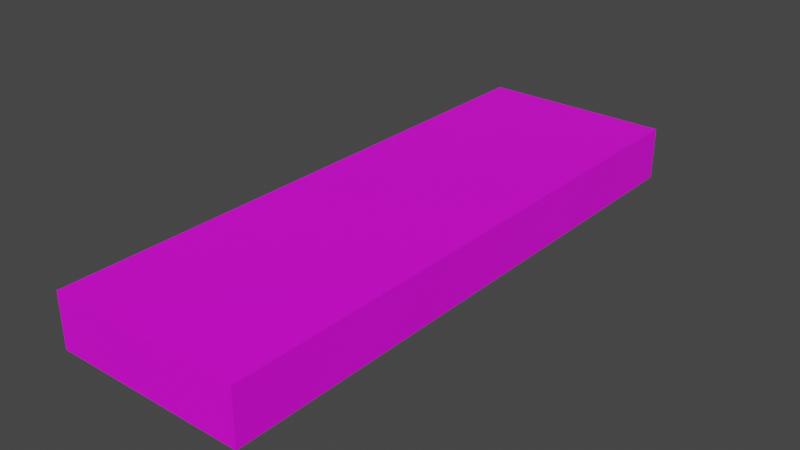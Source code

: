 # Source: holzblock.blend  (saved by Blender 2.83.19; exported with 4.5.12 LTS)
import bpy
from mathutils import Matrix  # noqa: F401  (used for matrix-valued properties, if any)

bpy.ops.wm.read_factory_settings(use_empty=True)
scene = bpy.context.scene
scene.name = 'Scene'

# ---- collections
col_collection = bpy.data.collections.new('Collection'); scene.collection.children.link(col_collection)

# ---- images (referenced by path relative to the original .blend; pixels are not part of the script)
import os
ASSET_DIR = os.environ.get("B2B_ASSET_DIR", "")  # directory of the original .blend (textures are referenced by path, not embedded)
HERE = os.path.dirname(os.path.abspath(__file__))  # packed textures are extracted next to this script under _unpacked/

def load_image(name, relpath, width, height, colorspace="sRGB"):
    """Load a texture the original file referenced (path relative to the .blend, or extracted next to this script)."""
    p = next((c for c in (os.path.join(HERE, relpath), os.path.join(ASSET_DIR, relpath)) if relpath and os.path.exists(c)), "")
    if p:
        img = bpy.data.images.load(p, check_existing=True)
        img.name = name
    else:  # same state as the original file: an image datablock whose file is absent (Cycles renders it pink)
        img = bpy.data.images.new(name, width, height)
        img.source = "FILE"
        img.filepath = "//" + (relpath or name)
    img.colorspace_settings.name = colorspace
    return img
img_material_003_base_color = load_image('Material.003 Base Color', '', 2048, 2048, 'sRGB')

# ---- materials (node trees are filled in below, after node groups)
mat_material_003 = bpy.data.materials.new('Material.003')
mat_material_003.use_transparent_shadow = False

# ---- material node trees
mat_material_003.use_nodes = True; mat_material_003.node_tree.nodes.clear()
_N = mat_material_003.node_tree.nodes; _L = mat_material_003.node_tree.links
n0 = _N.new('ShaderNodeBsdfPrincipled'); n0.name = 'Principled BSDF'; n0.location = (10, 300)
n0.distribution = 'GGX'
n0.subsurface_method = 'BURLEY'
n0.inputs[3].default_value = 1.45
n0.inputs[27].default_value = (0.0, 0.0, 0.0, 1.0)
n0.inputs[28].default_value = 1.0
n1 = _N.new('ShaderNodeOutputMaterial'); n1.name = 'Material Output'; n1.location = (300, 300)
n2 = _N.new('ShaderNodeTexImage'); n2.name = 'Image Texture'; n2.location = (-280, 280)
n2.image = img_material_003_base_color
_L.new(n0.outputs[0], n1.inputs[0])
_L.new(n2.outputs[0], n0.inputs[0])
n1.is_active_output = True

# ---- world
world_world = bpy.data.worlds.new('World'); scene.world = world_world
world_world.use_nodes = True; world_world.node_tree.nodes.clear()
_N = world_world.node_tree.nodes; _L = world_world.node_tree.links
n0 = _N.new('ShaderNodeOutputWorld'); n0.name = 'World Output'; n0.location = (300, 300)
n1 = _N.new('ShaderNodeBackground'); n1.name = 'Background'; n1.location = (10, 300)
n1.inputs[0].default_value = (0.05088, 0.05088, 0.05088, 1.0)
_L.new(n1.outputs[0], n0.inputs[0])
n0.is_active_output = True
world_world.color = (0.05088, 0.05088, 0.05088)
world_world.use_sun_shadow = False
world_world.sun_shadow_jitter_overblur = 0.0

# ---- meshes
me_cube_001 = bpy.data.meshes.new('Cube.001')
me_cube_001.from_pydata([(-1.0, -3.0, 0.4469), (-1.0, -3.0, 1.0), (-1.0, 3.0, 0.4469), (-1.0, 3.0, 1.0), (1.0, -3.0, 0.4469), (1.0, -3.0, 1.0), (1.0, 3.0, 0.4469), (1.0, 3.0, 1.0), (-1.0, 1.0, 0.4469), (-1.0, -1.0, 0.4469), (-1.0, -1.0, 1.0), (-1.0, 1.0, 1.0), (1.0, -1.0, 0.4469), (1.0, 1.0, 0.4469), (1.0, 1.0, 1.0), (1.0, -1.0, 1.0)], [], [(8, 11, 3, 2), (2, 3, 7, 6), (12, 15, 5, 4), (4, 5, 1, 0), (9, 12, 4, 0), (15, 10, 1, 5), (7, 3, 11, 14), (14, 11, 10, 15), (2, 6, 13, 8), (8, 13, 12, 9), (6, 7, 14, 13), (13, 14, 15, 12), (0, 1, 10, 9), (9, 10, 11, 8)])
_uv = me_cube_001.uv_layers.new(name='UVMap')
_uv.uv.foreach_set('vector', [0.3052, 0.3895, 0.3052, 0.4739, 0.0001165, 0.4739, 0.0001166, 0.3895, 0.9155, 0.0001165, 0.9999, 0.0001165, 0.9999, 0.3052, 0.9155, 0.3052, 0.6102, 0.08447, 0.6102, 0.0001166, 0.9153, 0.0001167, 0.9153, 0.08447, 0.0001165, 0.8635, 0.0001165, 0.7792, 0.3052, 0.7792, 0.3052, 0.8635, 0.6102, 0.3895, 0.6102, 0.08447, 0.9153, 0.08447, 0.9153, 0.3895, 0.6102, 0.7789, 0.6102, 0.4739, 0.9153, 0.4739, 0.9153, 0.7789, 0.0001165, 0.7789, 0.0001165, 0.4739, 0.3052, 0.4739, 0.3052, 0.7789, 0.3052, 0.7789, 0.3052, 0.4739, 0.6102, 0.4739, 0.6102, 0.7789, 0.0001166, 0.3895, 0.0001167, 0.08447, 0.3052, 0.08447, 0.3052, 0.3895, 0.3052, 0.3895, 0.3052, 0.08447, 0.6102, 0.08447, 0.6102, 0.3895, 0.0001167, 0.08447, 0.0001167, 0.0001165, 0.3052, 0.0001166, 0.3052, 0.08447, 0.3052, 0.08447, 0.3052, 0.0001166, 0.6102, 0.0001166, 0.6102, 0.08447, 0.9153, 0.3895, 0.9153, 0.4739, 0.6102, 0.4739, 0.6102, 0.3895, 0.6102, 0.3895, 0.6102, 0.4739, 0.3052, 0.4739, 0.3052, 0.3895])
me_cube_001.materials.append(mat_material_003)
me_cube_001.use_remesh_fix_poles = True
me_cube_001.use_remesh_preserve_attributes = False
me_cube_001.use_mirror_vertex_groups = False
me_cube_001.update()

# ---- objects
ob_cube = bpy.data.objects.new('Cube', me_cube_001)

# ---- transforms, parenting, visibility, modifiers, constraints
ob_cube.location = (0.0, 0.0, 0.0)
ob_cube.lineart.crease_threshold = 0.0

# ---- collection membership
col_collection.objects.link(ob_cube)

# ---- scene / render settings (as saved in the file)
scene.frame_start = 1; scene.frame_end = 250; scene.frame_set(1)
scene.render.engine = 'BLENDER_EEVEE_NEXT'
scene.cycles.use_denoising = False
scene.cycles.samples = 128
scene.cycles.sampling_pattern = 'TABULATED_SOBOL'
scene.cycles.use_adaptive_sampling = False
scene.cycles.use_light_tree = False
scene.view_settings.view_transform = 'Filmic'
bpy.context.view_layer.update()

# ---- added for rendering (the .blend has no active camera and no usable light): camera, sun
cam_auto = bpy.data.cameras.new('AutoCamera')
cam_auto.lens = 50.0
cam_auto.sensor_width = 36.0
cam_auto.clip_end = 1000.0
ob_auto_camera = bpy.data.objects.new('AutoCamera', cam_auto)
scene.collection.objects.link(ob_auto_camera)
ob_auto_camera.location = (5.87396, -7.04876, 5.42264)
ob_auto_camera.rotation_euler = (1.09748, -7.21219e-08, 0.694738)
scene.camera = ob_auto_camera
light_auto_sun = bpy.data.lights.new('AutoSun', 'SUN')
light_auto_sun.energy = 3.0
light_auto_sun.angle = 0.0523599
ob_auto_sun = bpy.data.objects.new('AutoSun', light_auto_sun)
scene.collection.objects.link(ob_auto_sun)
ob_auto_sun.rotation_euler = (0.872665, 0.174533, 0.523599)
bpy.context.view_layer.update()
